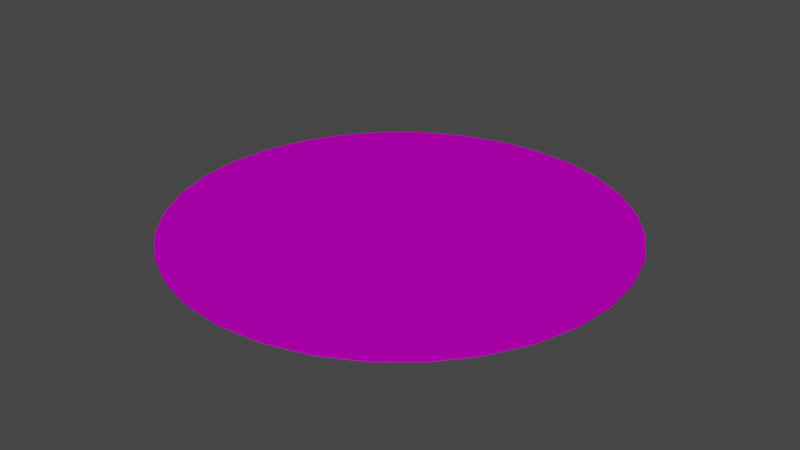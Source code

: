 # Source: sticker_white_on_orange.blend  (saved by Blender 2.80.75; exported with 4.5.12 LTS)
import bpy
from mathutils import Matrix  # noqa: F401  (used for matrix-valued properties, if any)

bpy.ops.wm.read_factory_settings(use_empty=True)
scene = bpy.context.scene
scene.name = 'Scene'

# ---- collections
col_collection = bpy.data.collections.new('Collection'); scene.collection.children.link(col_collection)

# ---- images (referenced by path relative to the original .blend; pixels are not part of the script)
import os
ASSET_DIR = os.environ.get("B2B_ASSET_DIR", "")  # directory of the original .blend (textures are referenced by path, not embedded)
HERE = os.path.dirname(os.path.abspath(__file__))  # packed textures are extracted next to this script under _unpacked/

def load_image(name, relpath, width, height, colorspace="sRGB"):
    """Load a texture the original file referenced (path relative to the .blend, or extracted next to this script)."""
    p = next((c for c in (os.path.join(HERE, relpath), os.path.join(ASSET_DIR, relpath)) if relpath and os.path.exists(c)), "")
    if p:
        img = bpy.data.images.load(p, check_existing=True)
        img.name = name
    else:  # same state as the original file: an image datablock whose file is absent (Cycles renders it pink)
        img = bpy.data.images.new(name, width, height)
        img.source = "FILE"
        img.filepath = "//" + (relpath or name)
    img.colorspace_settings.name = colorspace
    return img
img_sticker_tex2_png = load_image('sticker_tex2.png', 'sticker_tex2.png', 1024, 1024, 'sRGB')

# ---- materials (node trees are filled in below, after node groups)
mat_sticker = bpy.data.materials.new('Sticker')
mat_sticker.use_transparent_shadow = False

# ---- material node trees
mat_sticker.use_nodes = True; mat_sticker.node_tree.nodes.clear()
_N = mat_sticker.node_tree.nodes; _L = mat_sticker.node_tree.links
n0 = _N.new('ShaderNodeOutputMaterial'); n0.name = 'Material Output'; n0.location = (300, 300)
n1 = _N.new('ShaderNodeBsdfAnisotropic'); n1.name = 'Glossy BSDF'; n1.location = (-96, 228)
n1.distribution = 'GGX'
n2 = _N.new('ShaderNodeMixShader'); n2.name = 'Mix Shader'; n2.location = (133, 312)
n3 = _N.new('ShaderNodeTexImage'); n3.name = 'Image Texture'; n3.location = (-421, 340)
n3.image = img_sticker_tex2_png
n4 = _N.new('ShaderNodeBsdfDiffuse'); n4.name = 'Diffuse BSDF'; n4.location = (-99, 417)
_L.new(n2.outputs[0], n0.inputs[0])
_L.new(n4.outputs[0], n2.inputs[1])
_L.new(n1.outputs[0], n2.inputs[2])
_L.new(n3.outputs[0], n4.inputs[0])
_L.new(n3.outputs[0], n1.inputs[0])
n0.is_active_output = True

# ---- world
world_world = bpy.data.worlds.new('World'); scene.world = world_world
world_world.use_nodes = True; world_world.node_tree.nodes.clear()
_N = world_world.node_tree.nodes; _L = world_world.node_tree.links
n0 = _N.new('ShaderNodeOutputWorld'); n0.name = 'World Output'; n0.location = (300, 300)
n1 = _N.new('ShaderNodeBackground'); n1.name = 'Background'; n1.location = (10, 300)
n1.inputs[0].default_value = (0.05088, 0.05088, 0.05088, 1.0)
_L.new(n1.outputs[0], n0.inputs[0])
n0.is_active_output = True
world_world.color = (0.05088, 0.05088, 0.05088)
world_world.use_sun_shadow = False
world_world.sun_shadow_jitter_overblur = 0.0

# ---- meshes
me_cylinder = bpy.data.meshes.new('Cylinder')
me_cylinder.from_pydata([(0.0, 1.0, -1.0), (0.0, 1.0, 1.0), (0.1951, 0.9808, -1.0), (0.1951, 0.9808, 1.0), (0.3827, 0.9239, -1.0), (0.3827, 0.9239, 1.0), (0.5556, 0.8315, -1.0), (0.5556, 0.8315, 1.0), (0.7071, 0.7071, -1.0), (0.7071, 0.7071, 1.0), (0.8315, 0.5556, -1.0), (0.8315, 0.5556, 1.0), (0.9239, 0.3827, -1.0), (0.9239, 0.3827, 1.0), (0.9808, 0.1951, -1.0), (0.9808, 0.1951, 1.0), (1.0, 7.55e-08, -1.0), (1.0, 7.55e-08, 1.0), (0.9808, -0.1951, -1.0), (0.9808, -0.1951, 1.0), (0.9239, -0.3827, -1.0), (0.9239, -0.3827, 1.0), (0.8315, -0.5556, -1.0), (0.8315, -0.5556, 1.0), (0.7071, -0.7071, -1.0), (0.7071, -0.7071, 1.0), (0.5556, -0.8315, -1.0), (0.5556, -0.8315, 1.0), (0.3827, -0.9239, -1.0), (0.3827, -0.9239, 1.0), (0.1951, -0.9808, -1.0), (0.1951, -0.9808, 1.0), (-3.258e-07, -1.0, -1.0), (-3.258e-07, -1.0, 1.0), (-0.1951, -0.9808, -1.0), (-0.1951, -0.9808, 1.0), (-0.3827, -0.9239, -1.0), (-0.3827, -0.9239, 1.0), (-0.5556, -0.8315, -1.0), (-0.5556, -0.8315, 1.0), (-0.7071, -0.7071, -1.0), (-0.7071, -0.7071, 1.0), (-0.8315, -0.5556, -1.0), (-0.8315, -0.5556, 1.0), (-0.9239, -0.3827, -1.0), (-0.9239, -0.3827, 1.0), (-0.9808, -0.1951, -1.0), (-0.9808, -0.1951, 1.0), (-1.0, 9.656e-07, -1.0), (-1.0, 9.656e-07, 1.0), (-0.9808, 0.1951, -1.0), (-0.9808, 0.1951, 1.0), (-0.9239, 0.3827, -1.0), (-0.9239, 0.3827, 1.0), (-0.8315, 0.5556, -1.0), (-0.8315, 0.5556, 1.0), (-0.7071, 0.7071, -1.0), (-0.7071, 0.7071, 1.0), (-0.5556, 0.8315, -1.0), (-0.5556, 0.8315, 1.0), (-0.3827, 0.9239, -1.0), (-0.3827, 0.9239, 1.0), (-0.1951, 0.9808, -1.0), (-0.1951, 0.9808, 1.0)], [], [(0, 1, 3, 2), (2, 3, 5, 4), (4, 5, 7, 6), (6, 7, 9, 8), (8, 9, 11, 10), (10, 11, 13, 12), (12, 13, 15, 14), (14, 15, 17, 16), (16, 17, 19, 18), (18, 19, 21, 20), (20, 21, 23, 22), (22, 23, 25, 24), (24, 25, 27, 26), (26, 27, 29, 28), (28, 29, 31, 30), (30, 31, 33, 32), (32, 33, 35, 34), (34, 35, 37, 36), (36, 37, 39, 38), (38, 39, 41, 40), (40, 41, 43, 42), (42, 43, 45, 44), (44, 45, 47, 46), (46, 47, 49, 48), (48, 49, 51, 50), (50, 51, 53, 52), (52, 53, 55, 54), (54, 55, 57, 56), (56, 57, 59, 58), (58, 59, 61, 60), (3, 1, 63, 61, 59, 57, 55, 53, 51, 49, 47, 45, 43, 41, 39, 37, 35, 33, 31, 29, 27, 25, 23, 21, 19, 17, 15, 13, 11, 9, 7, 5), (60, 61, 63, 62), (62, 63, 1, 0), (0, 2, 4, 6, 8, 10, 12, 14, 16, 18, 20, 22, 24, 26, 28, 30, 32, 34, 36, 38, 40, 42, 44, 46, 48, 50, 52, 54, 56, 58, 60, 62)])
_uv = me_cylinder.uv_layers.new(name='UVMap')
_uv.uv.foreach_set('vector', [1.0, 0.5, 1.0, 1.0, 0.9688, 1.0, 0.9688, 0.5, 0.9688, 0.5, 0.9688, 1.0, 0.9375, 1.0, 0.9375, 0.5, 0.9375, 0.5, 0.9375, 1.0, 0.9062, 1.0, 0.9062, 0.5, 0.9062, 0.5, 0.9062, 1.0, 0.875, 1.0, 0.875, 0.5, 0.875, 0.5, 0.875, 1.0, 0.8438, 1.0, 0.8438, 0.5, 0.8438, 0.5, 0.8438, 1.0, 0.8125, 1.0, 0.8125, 0.5, 0.8125, 0.5, 0.8125, 1.0, 0.7812, 1.0, 0.7812, 0.5, 0.7812, 0.5, 0.7812, 1.0, 0.75, 1.0, 0.75, 0.5, 0.75, 0.5, 0.75, 1.0, 0.7188, 1.0, 0.7188, 0.5, 0.7188, 0.5, 0.7188, 1.0, 0.6875, 1.0, 0.6875, 0.5, 0.6875, 0.5, 0.6875, 1.0, 0.6562, 1.0, 0.6562, 0.5, 0.6562, 0.5, 0.6562, 1.0, 0.625, 1.0, 0.625, 0.5, 0.625, 0.5, 0.625, 1.0, 0.5938, 1.0, 0.5938, 0.5, 0.5938, 0.5, 0.5938, 1.0, 0.5625, 1.0, 0.5625, 0.5, 0.5625, 0.5, 0.5625, 1.0, 0.5312, 1.0, 0.5312, 0.5, 0.5312, 0.5, 0.5312, 1.0, 0.5, 1.0, 0.5, 0.5, 0.5, 0.5, 0.5, 1.0, 0.4688, 1.0, 0.4688, 0.5, 0.4688, 0.5, 0.4688, 1.0, 0.4375, 1.0, 0.4375, 0.5, 0.4375, 0.5, 0.4375, 1.0, 0.4062, 1.0, 0.4062, 0.5, 0.4062, 0.5, 0.4062, 1.0, 0.375, 1.0, 0.375, 0.5, 0.375, 0.5, 0.375, 1.0, 0.3438, 1.0, 0.3438, 0.5, 0.3438, 0.5, 0.3438, 1.0, 0.3125, 1.0, 0.3125, 0.5, 0.3125, 0.5, 0.3125, 1.0, 0.2812, 1.0, 0.2812, 0.5, 0.2812, 0.5, 0.2812, 1.0, 0.25, 1.0, 0.25, 0.5, 0.25, 0.5, 0.25, 1.0, 0.2188, 1.0, 0.2188, 0.5, 0.2188, 0.5, 0.2188, 1.0, 0.1875, 1.0, 0.1875, 0.5, 0.1875, 0.5, 0.1875, 1.0, 0.1562, 1.0, 0.1562, 0.5, 0.1562, 0.5, 0.1562, 1.0, 0.125, 1.0, 0.125, 0.5, 0.125, 0.5, 0.125, 1.0, 0.09375, 1.0, 0.09375, 0.5, 0.09375, 0.5, 0.09375, 1.0, 0.0625, 1.0, 0.0625, 0.5, 0.2968, 0.4854, 0.25, 0.49, 0.2032, 0.4854, 0.1582, 0.4717, 0.1167, 0.4496, 0.08029, 0.4197, 0.05045, 0.3833, 0.02827, 0.3418, 0.01461, 0.2968, 0.01, 0.25, 0.01461, 0.2032, 0.02827, 0.1582, 0.05045, 0.1167, 0.08029, 0.08029, 0.1167, 0.05045, 0.1582, 0.02827, 0.2032, 0.01461, 0.25, 0.01, 0.2968, 0.01461, 0.3418, 0.02827, 0.3833, 0.05045, 0.4197, 0.08029, 0.4496, 0.1167, 0.4717, 0.1582, 0.4854, 0.2032, 0.49, 0.25, 0.4854, 0.2968, 0.4717, 0.3418, 0.4496, 0.3833, 0.4197, 0.4197, 0.3833, 0.4496, 0.3418, 0.4717, 0.0625, 0.5, 0.0625, 1.0, 0.03125, 1.0, 0.03125, 0.5, 0.03125, 0.5, 0.03125, 1.0, 0.0, 1.0, 0.0, 0.5, 0.75, 0.49, 0.7968, 0.4854, 0.8418, 0.4717, 0.8833, 0.4496, 0.9197, 0.4197, 0.9496, 0.3833, 0.9717, 0.3418, 0.9854, 0.2968, 0.99, 0.25, 0.9854, 0.2032, 0.9717, 0.1582, 0.9496, 0.1167, 0.9197, 0.08029, 0.8833, 0.05045, 0.8418, 0.02827, 0.7968, 0.01461, 0.75, 0.01, 0.7032, 0.01461, 0.6582, 0.02827, 0.6167, 0.05045, 0.5803, 0.08029, 0.5504, 0.1167, 0.5283, 0.1582, 0.5146, 0.2032, 0.51, 0.25, 0.5146, 0.2968, 0.5283, 0.3418, 0.5504, 0.3833, 0.5803, 0.4197, 0.6167, 0.4496, 0.6582, 0.4717, 0.7032, 0.4854])
me_cylinder.materials.append(mat_sticker)
me_cylinder.use_remesh_preserve_volume = False
me_cylinder.use_remesh_preserve_attributes = False
me_cylinder.use_mirror_vertex_groups = False
me_cylinder.update()

# ---- objects
ob_sticker_woo = bpy.data.objects.new('sticker_woo', me_cylinder)

# ---- transforms, parenting, visibility, modifiers, constraints
ob_sticker_woo.location = (0.0, 0.0, 0.0)
ob_sticker_woo.scale = (0.45, 0.45, 0.002301)
ob_sticker_woo.lineart.crease_threshold = 0.0

# ---- collection membership
col_collection.objects.link(ob_sticker_woo)

# ---- scene / render settings (as saved in the file)
scene.frame_start = 1; scene.frame_end = 250; scene.frame_set(1)
scene.render.engine = 'BLENDER_EEVEE_NEXT'
scene.cycles.use_denoising = False
scene.cycles.samples = 128
scene.cycles.sampling_pattern = 'TABULATED_SOBOL'
scene.cycles.use_adaptive_sampling = False
scene.cycles.use_light_tree = False
scene.view_settings.view_transform = 'Filmic'
bpy.context.view_layer.update()

# ---- added for rendering (the .blend has no active camera and no usable light): camera, sun
cam_auto = bpy.data.cameras.new('AutoCamera')
cam_auto.lens = 50.0
cam_auto.sensor_width = 36.0
cam_auto.clip_end = 1000.0
ob_auto_camera = bpy.data.objects.new('AutoCamera', cam_auto)
scene.collection.objects.link(ob_auto_camera)
ob_auto_camera.location = (1.17763, -1.41315, 0.942101)
ob_auto_camera.rotation_euler = (1.09748, -7.21219e-08, 0.694738)
scene.camera = ob_auto_camera
light_auto_sun = bpy.data.lights.new('AutoSun', 'SUN')
light_auto_sun.energy = 3.0
light_auto_sun.angle = 0.0523599
ob_auto_sun = bpy.data.objects.new('AutoSun', light_auto_sun)
scene.collection.objects.link(ob_auto_sun)
ob_auto_sun.rotation_euler = (0.872665, 0.174533, 0.523599)
bpy.context.view_layer.update()
